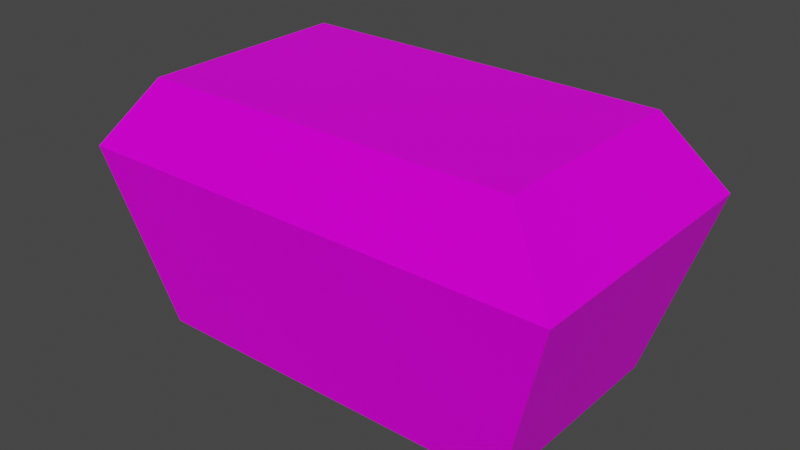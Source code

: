 # Source: chest.blend  (saved by Blender 2.93.20; exported with 4.5.12 LTS)
import bpy
from mathutils import Matrix  # noqa: F401  (used for matrix-valued properties, if any)

bpy.ops.wm.read_factory_settings(use_empty=True)
scene = bpy.context.scene
scene.name = 'Scene'

# ---- collections
col_collection = bpy.data.collections.new('Collection'); scene.collection.children.link(col_collection)

# ---- images (referenced by path relative to the original .blend; pixels are not part of the script)
import os
ASSET_DIR = os.environ.get("B2B_ASSET_DIR", "")  # directory of the original .blend (textures are referenced by path, not embedded)
HERE = os.path.dirname(os.path.abspath(__file__))  # packed textures are extracted next to this script under _unpacked/

def load_image(name, relpath, width, height, colorspace="sRGB"):
    """Load a texture the original file referenced (path relative to the .blend, or extracted next to this script)."""
    p = next((c for c in (os.path.join(HERE, relpath), os.path.join(ASSET_DIR, relpath)) if relpath and os.path.exists(c)), "")
    if p:
        img = bpy.data.images.load(p, check_existing=True)
        img.name = name
    else:  # same state as the original file: an image datablock whose file is absent (Cycles renders it pink)
        img = bpy.data.images.new(name, width, height)
        img.source = "FILE"
        img.filepath = "//" + (relpath or name)
    img.colorspace_settings.name = colorspace
    return img
img_kirstu_texture_png = load_image('kirstu_texture.png', 'kirstu_texture.png', 1024, 1024, 'sRGB')

# ---- materials (node trees are filled in below, after node groups)
mat_material = bpy.data.materials.new('Material')
mat_material.alpha_threshold = 0.0
mat_material.use_transparent_shadow = False
mat_material.line_color = (0.0, 0.0, 0.0, 1.0)

# ---- material node trees
mat_material.use_nodes = True; mat_material.node_tree.nodes.clear()
_N = mat_material.node_tree.nodes; _L = mat_material.node_tree.links
n0 = _N.new('ShaderNodeOutputMaterial'); n0.name = 'Material Output'; n0.location = (300, 300)
n1 = _N.new('ShaderNodeBsdfPrincipled'); n1.name = 'Principled BSDF'; n1.location = (10, 300)
n1.distribution = 'GGX'
n1.subsurface_method = 'BURLEY'
n1.inputs[2].default_value = 0.4
n1.inputs[3].default_value = 1.45
n1.inputs[13].default_value = 0.1088
n1.inputs[27].default_value = (0.0, 0.0, 0.0, 1.0)
n1.inputs[28].default_value = 1.0
n2 = _N.new('ShaderNodeTexImage'); n2.name = 'Image Texture'; n2.location = (-280, 280)
n2.image = img_kirstu_texture_png
n2.interpolation = 'Closest'
_L.new(n1.outputs[0], n0.inputs[0])
_L.new(n2.outputs[0], n1.inputs[0])
n0.is_active_output = True

# ---- world
world_world = bpy.data.worlds.new('World'); scene.world = world_world
world_world.use_nodes = True; world_world.node_tree.nodes.clear()
_N = world_world.node_tree.nodes; _L = world_world.node_tree.links
n0 = _N.new('ShaderNodeOutputWorld'); n0.name = 'World Output'; n0.location = (300, 300)
n1 = _N.new('ShaderNodeBackground'); n1.name = 'Background'; n1.location = (10, 300)
n1.inputs[0].default_value = (0.05088, 0.05088, 0.05088, 1.0)
_L.new(n1.outputs[0], n0.inputs[0])
n0.is_active_output = True
world_world.color = (0.05088, 0.05088, 0.05088)
world_world.use_sun_shadow = False
world_world.sun_shadow_jitter_overblur = 0.0

# ---- meshes
me_cube = bpy.data.meshes.new('Cube')
me_cube.from_pydata([(0.8232, 0.8626, 0.04371), (0.6442, 0.6836, -1.044), (0.8232, -0.7837, 0.04371), (0.6442, -0.6048, -1.044), (-0.8232, 0.8626, 0.04371), (-0.6442, 0.6836, -1.044), (-0.8232, -0.7837, 0.04371), (-0.6442, -0.6048, -1.044), (0.6327, -0.5933, 0.4647), (-0.6327, -0.5933, 0.4647), (0.6327, 0.6721, 0.4647), (-0.6327, 0.6721, 0.4647), (0.8232, 0.8626, 0.04371), (0.6442, 0.6836, -1.044), (-0.8232, 0.8626, 0.04371), (-0.6442, 0.6836, -1.044)], [], [(4, 6, 9, 11), (3, 2, 6, 7), (7, 6, 4, 5), (5, 1, 3, 7), (1, 0, 2, 3), (10, 11, 9, 8), (2, 0, 10, 8), (0, 4, 11, 10), (6, 2, 8, 9), (15, 14, 12, 13)])
_uv = me_cube.uv_layers.new(name='UVMap')
_uv.uv.foreach_set('vector', [0.6418, 0.9922, 0.6418, -0.007751, 0.9225, 0.1079, 0.9225, 0.8766, 0.9247, 0.04263, 1.03, 0.4576, 0.02387, 0.454, 0.1372, 0.03977, 0.3489, 0.4282, 0.6075, 0.3862, 0.6075, 0.7725, 0.3489, 0.7305, 0.6977, 0.0, 1.0, 0.0, 1.0, 0.3023, 0.6977, 0.3023, 0.4852, 0.1175, 0.9175, 0.04732, 0.9175, 0.6929, 0.4852, 0.6227, 0.2406, -0.00123, 1.007, -0.00123, 1.007, 0.7656, 0.2406, 0.7656, 0.6852, 1.005, 0.6852, 0.004651, 0.9659, 0.1203, 0.9659, 0.889, -0.1184, 0.8601, 0.5721, 0.8612, 0.4919, 1.055, -0.03884, 1.054, 0.007145, 0.4417, 1.04, 0.443, 0.9201, 0.652, 0.1263, 0.651, 0.4978, 0.3986, 0.5721, 0.8612, -0.1184, 0.8601, -0.04267, 0.3978])
me_cube.materials.append(mat_material)
me_cube.use_remesh_preserve_volume = False
me_cube.use_remesh_preserve_attributes = False
me_cube.use_mirror_vertex_groups = False
me_cube.update()

# ---- objects
ob_cube = bpy.data.objects.new('Cube', me_cube)

# ---- transforms, parenting, visibility, modifiers, constraints
ob_cube.location = (0.0, 0.0, 0.7113)
ob_cube.scale = (1.26, 0.7072, 0.7072)
ob_cube.lock_rotations_4d = False
ob_cube.empty_display_type = 'ARROWS'
ob_cube.lineart.crease_threshold = 0.0

# ---- collection membership
col_collection.objects.link(ob_cube)

# ---- scene / render settings (as saved in the file)
scene.frame_start = 1; scene.frame_end = 250; scene.frame_set(1)
scene.render.engine = 'BLENDER_EEVEE_NEXT'
scene.cycles.use_denoising = False
scene.cycles.samples = 128
scene.cycles.sampling_pattern = 'TABULATED_SOBOL'
scene.cycles.use_adaptive_sampling = False
scene.cycles.use_light_tree = False
scene.view_settings.view_transform = 'Filmic'
bpy.context.view_layer.update()

# ---- added for rendering (the .blend has no active camera and no usable light): camera, sun
cam_auto = bpy.data.cameras.new('AutoCamera')
cam_auto.lens = 50.0
cam_auto.sensor_width = 36.0
cam_auto.clip_end = 1000.0
ob_auto_camera = bpy.data.objects.new('AutoCamera', cam_auto)
scene.collection.objects.link(ob_auto_camera)
ob_auto_camera.location = (2.41255, -2.86719, 2.43649)
ob_auto_camera.rotation_euler = (1.09748, -7.21219e-08, 0.694738)
scene.camera = ob_auto_camera
light_auto_sun = bpy.data.lights.new('AutoSun', 'SUN')
light_auto_sun.energy = 3.0
light_auto_sun.angle = 0.0523599
ob_auto_sun = bpy.data.objects.new('AutoSun', light_auto_sun)
scene.collection.objects.link(ob_auto_sun)
ob_auto_sun.rotation_euler = (0.872665, 0.174533, 0.523599)
bpy.context.view_layer.update()
